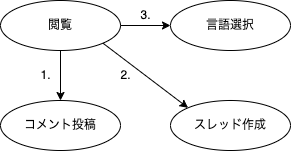

The diagram above was exported from draw.io. Its source (the exported page's mxGraphModel, read from the mxfile embedded in the PNG):
<mxGraphModel dx="1781" dy="538" grid="1" gridSize="10" guides="1" tooltips="1" connect="1" arrows="1" fold="1" page="1" pageScale="1" pageWidth="827" pageHeight="1169" math="0" shadow="0">
  <root>
    <mxCell id="0" />
    <mxCell id="1" parent="0" />
    <mxCell id="bamanAWlIVgfautnbx6J-1" value="閲覧" style="ellipse;whiteSpace=wrap;html=1;" parent="1" vertex="1">
      <mxGeometry x="-230" y="340" width="120" height="50" as="geometry" />
    </mxCell>
    <mxCell id="bamanAWlIVgfautnbx6J-2" value="スレッド作成" style="ellipse;whiteSpace=wrap;html=1;" parent="1" vertex="1">
      <mxGeometry x="-60" y="440" width="120" height="50" as="geometry" />
    </mxCell>
    <mxCell id="bamanAWlIVgfautnbx6J-3" value="コメント投稿" style="ellipse;whiteSpace=wrap;html=1;" parent="1" vertex="1">
      <mxGeometry x="-230" y="440" width="120" height="50" as="geometry" />
    </mxCell>
    <mxCell id="bamanAWlIVgfautnbx6J-4" value="言語選択" style="ellipse;whiteSpace=wrap;html=1;" parent="1" vertex="1">
      <mxGeometry x="-60" y="340" width="120" height="50" as="geometry" />
    </mxCell>
    <mxCell id="e-3M30we0leKosbai2wS-1" value="" style="endArrow=classic;html=1;rounded=0;exitX=1;exitY=0.5;exitDx=0;exitDy=0;entryX=0;entryY=0.5;entryDx=0;entryDy=0;" edge="1" parent="1" source="bamanAWlIVgfautnbx6J-1" target="bamanAWlIVgfautnbx6J-4">
      <mxGeometry width="50" height="50" relative="1" as="geometry">
        <mxPoint x="-100" y="440" as="sourcePoint" />
        <mxPoint x="-50" y="390" as="targetPoint" />
      </mxGeometry>
    </mxCell>
    <mxCell id="e-3M30we0leKosbai2wS-2" value="" style="endArrow=classic;html=1;rounded=0;exitX=0.5;exitY=1;exitDx=0;exitDy=0;entryX=0.5;entryY=0;entryDx=0;entryDy=0;" edge="1" parent="1" source="bamanAWlIVgfautnbx6J-1" target="bamanAWlIVgfautnbx6J-3">
      <mxGeometry width="50" height="50" relative="1" as="geometry">
        <mxPoint x="158" y="423" as="sourcePoint" />
        <mxPoint x="62" y="487" as="targetPoint" />
      </mxGeometry>
    </mxCell>
    <mxCell id="e-3M30we0leKosbai2wS-3" value="" style="endArrow=classic;html=1;rounded=0;exitX=1;exitY=1;exitDx=0;exitDy=0;entryX=0;entryY=0;entryDx=0;entryDy=0;" edge="1" parent="1" source="bamanAWlIVgfautnbx6J-1" target="bamanAWlIVgfautnbx6J-2">
      <mxGeometry width="50" height="50" relative="1" as="geometry">
        <mxPoint x="-100" y="440" as="sourcePoint" />
        <mxPoint x="70" y="430" as="targetPoint" />
      </mxGeometry>
    </mxCell>
    <mxCell id="e-3M30we0leKosbai2wS-4" value="1." style="text;html=1;align=center;verticalAlign=middle;resizable=0;points=[];autosize=1;strokeColor=none;fillColor=none;" vertex="1" parent="1">
      <mxGeometry x="-200" y="400" width="30" height="30" as="geometry" />
    </mxCell>
    <mxCell id="e-3M30we0leKosbai2wS-6" value="2." style="text;html=1;align=center;verticalAlign=middle;resizable=0;points=[];autosize=1;strokeColor=none;fillColor=none;" vertex="1" parent="1">
      <mxGeometry x="-120" y="400" width="30" height="30" as="geometry" />
    </mxCell>
    <mxCell id="e-3M30we0leKosbai2wS-8" value="3." style="text;html=1;align=center;verticalAlign=middle;resizable=0;points=[];autosize=1;strokeColor=none;fillColor=none;" vertex="1" parent="1">
      <mxGeometry x="-100" y="340" width="30" height="30" as="geometry" />
    </mxCell>
  </root>
</mxGraphModel>